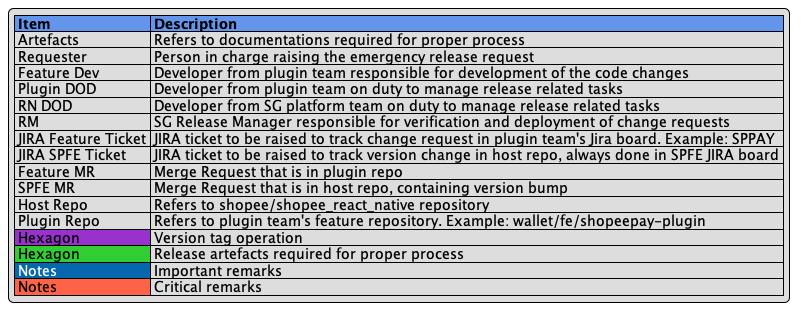

The diagram above was rendered by PlantUML. Its source (embedded in the PNG):
@startuml
legend top left
    |<#CornflowerBlue> **Item** |<#CornflowerBlue> **Description** |
    | Artefacts | Refers to documentations required for proper process |
    | Requester | Person in charge raising the emergency release request |
    | Feature Dev | Developer from plugin team responsible for development of the code changes |
    | Plugin DOD | Developer from plugin team on duty to manage release related tasks |
    | RN DOD | Developer from SG platform team on duty to manage release related tasks |
    | RM | SG Release Manager responsible for verification and deployment of change requests |
    | JIRA Feature Ticket | JIRA ticket to be raised to track change request in plugin team's Jira board. Example: SPPAY |
    | JIRA SPFE Ticket | JIRA ticket to be raised to track version change in host repo, always done in SPFE JIRA board |
    | Feature MR | Merge Request that is in plugin repo |
    | SPFE MR | Merge Request that is in host repo, containing version bump |
    | Host Repo | Refers to shopee/shopee_react_native repository |
    | Plugin Repo | Refers to plugin team's feature repository. Example: wallet/fe/shopeepay-plugin |
    |<#DarkOrchid> Hexagon | Version tag operation |
    |<#LimeGreen> Hexagon | Release artefacts required for proper process |
    |<#0568ae> <color #white>Notes </color> | Important remarks |
    |<#Tomato> Notes | Critical remarks |
endlegend
@enduml